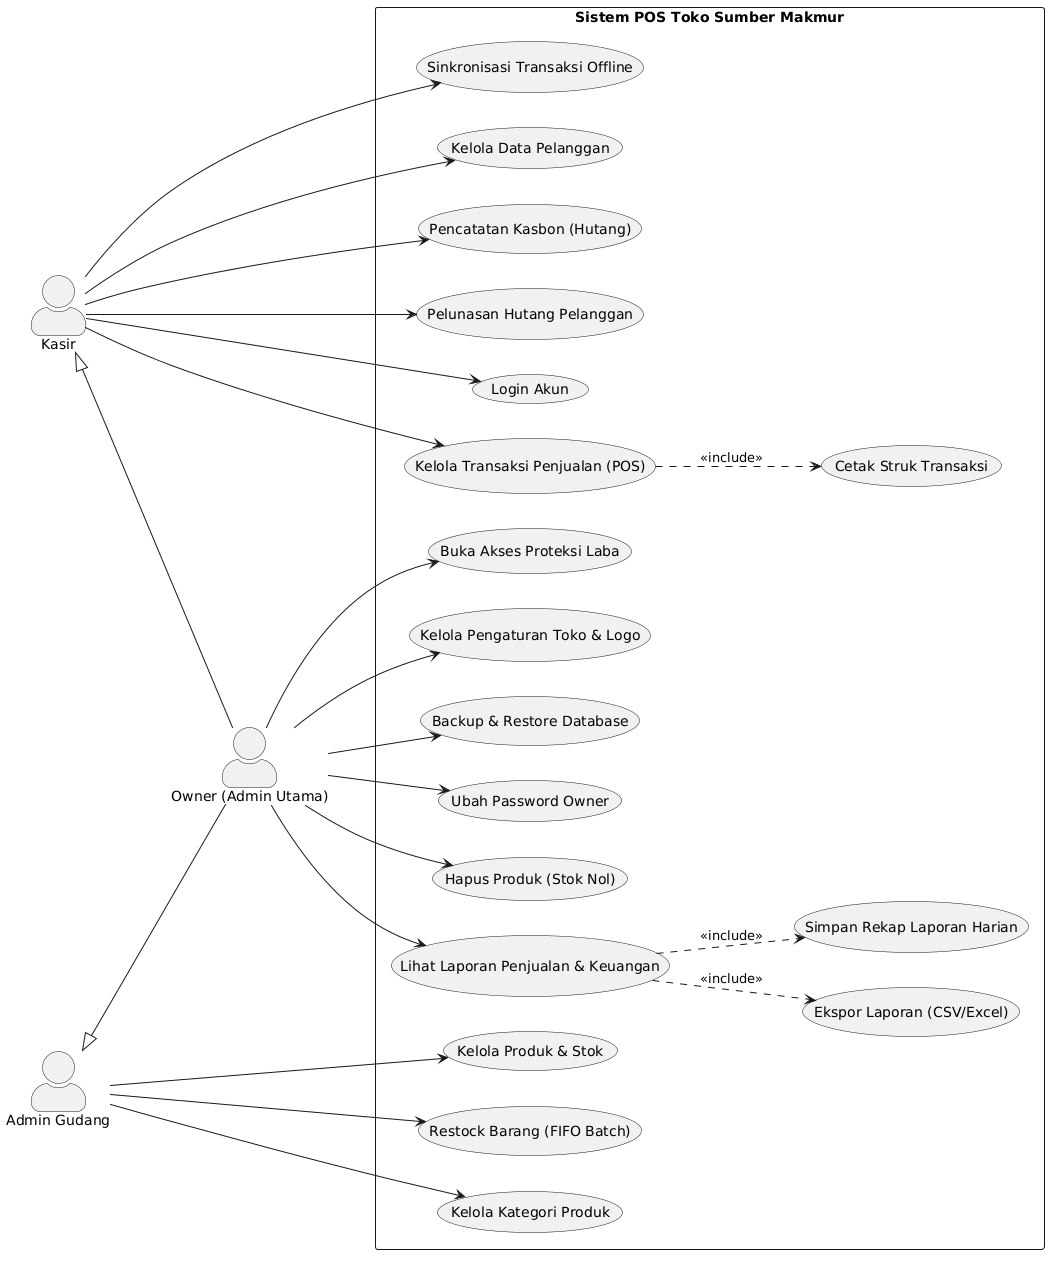

The diagram above was rendered by PlantUML. Its source (embedded in the PNG):
@startuml
left to right direction

skinparam packageStyle rectangle
skinparam actorStyle awesome

actor "Kasir" as Kasir
actor "Admin Gudang" as Admin
actor "Owner (Admin Utama)" as Owner

' Owner mewarisi semua hak akses Kasir & Admin Gudang
Kasir <|-- Owner
Admin <|-- Owner

rectangle "Sistem POS Toko Sumber Makmur" {
  ' Auth
  usecase "Login Akun" as UC_Login
  usecase "Ubah Password Owner" as UC_ChangePwd
  
  ' POS / Kasir
  usecase "Kelola Transaksi Penjualan (POS)" as UC_POS
  usecase "Cetak Struk Transaksi" as UC_Print
  usecase "Sinkronisasi Transaksi Offline" as UC_SyncOffline
  
  ' Pelanggan & Hutang
  usecase "Kelola Data Pelanggan" as UC_Pelanggan
  usecase "Pencatatan Kasbon (Hutang)" as UC_Kasbon
  usecase "Pelunasan Hutang Pelanggan" as UC_BayarHutang
  
  ' Inventory
  usecase "Kelola Produk & Stok" as UC_Inventory
  usecase "Restock Barang (FIFO Batch)" as UC_Restock
  usecase "Kelola Kategori Produk" as UC_Category
  usecase "Hapus Produk (Stok Nol)" as UC_DeleteProduct
  
  ' Laporan
  usecase "Lihat Laporan Penjualan & Keuangan" as UC_Report
  usecase "Buka Akses Proteksi Laba" as UC_ProfitShield
  usecase "Ekspor Laporan (CSV/Excel)" as UC_Export
  usecase "Simpan Rekap Laporan Harian" as UC_SaveReport
  
  ' Pengaturan & Backup
  usecase "Kelola Pengaturan Toko & Logo" as UC_Settings
  usecase "Backup & Restore Database" as UC_Backup
}

' Hubungan Akses Kasir
Kasir --> UC_Login
Kasir --> UC_POS
Kasir --> UC_SyncOffline
Kasir --> UC_Pelanggan
Kasir --> UC_Kasbon
Kasir --> UC_BayarHutang

' Hubungan Akses Admin Gudang
Admin --> UC_Inventory
Admin --> UC_Restock
Admin --> UC_Category

' Hubungan Akses Khusus Owner
Owner --> UC_ChangePwd
Owner --> UC_DeleteProduct
Owner --> UC_Report
Owner --> UC_ProfitShield
Owner --> UC_Settings
Owner --> UC_Backup

' Hubungan Include (Proses yang pasti berjalan atau bagian dari proses utama)
UC_POS ..> UC_Print : <<include>>
UC_Report ..> UC_Export : <<include>>
UC_Report ..> UC_SaveReport : <<include>>
@enduml